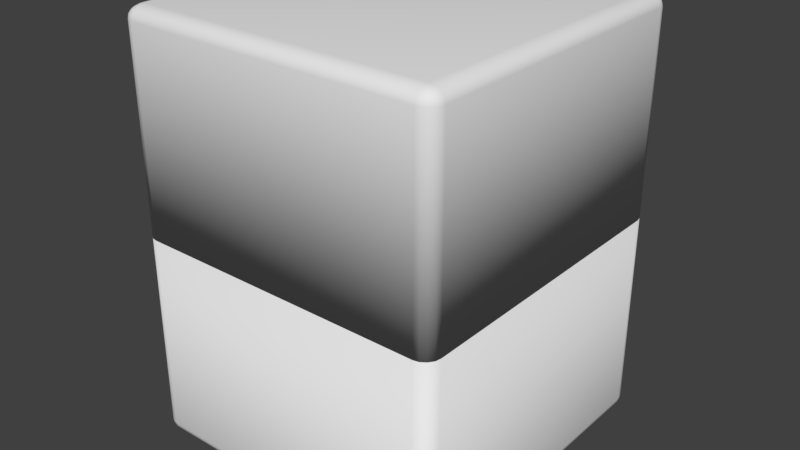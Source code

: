 # Source: stand.blend  (saved by Blender 2.92.15; exported with 4.5.12 LTS)
import bpy
from mathutils import Matrix  # noqa: F401  (used for matrix-valued properties, if any)

bpy.ops.wm.read_factory_settings(use_empty=True)
scene = bpy.context.scene
scene.name = 'Scene'

# ---- collections
col_collection_1 = bpy.data.collections.new('Collection 1'); scene.collection.children.link(col_collection_1)

# ---- world
world_world = bpy.data.worlds.new('World'); scene.world = world_world
world_world.color = (0.05088, 0.05088, 0.05088)
world_world.use_sun_shadow = False
world_world.sun_shadow_jitter_overblur = 0.0
world_world.cycles.sampling_method = 'MANUAL'

# ---- meshes
me_cube_005 = bpy.data.meshes.new('Cube.005')
me_cube_005.from_pydata([(-1.136, -1.2, -3.148e-07), (-1.2, -1.136, -3.148e-07), (-1.161, -1.195, -3.148e-07), (-1.181, -1.181, -3.148e-07), (-1.195, -1.161, -3.148e-07), (-1.136, -1.2, 1.936), (-1.136, -1.136, 2.0), (-1.2, -1.136, 1.936), (-1.136, -1.195, 1.961), (-1.136, -1.181, 1.981), (-1.161, -1.195, 1.936), (-1.161, -1.189, 1.961), (-1.16, -1.178, 1.978), (-1.173, -1.173, 1.973), (-1.161, -1.136, 1.995), (-1.181, -1.136, 1.981), (-1.136, -1.161, 1.995), (-1.161, -1.161, 1.989), (-1.178, -1.16, 1.978), (-1.195, -1.161, 1.936), (-1.181, -1.181, 1.936), (-1.195, -1.136, 1.961), (-1.189, -1.161, 1.961), (-1.178, -1.178, 1.96), (-1.2, 1.136, 8.829e-08), (-1.136, 1.2, 8.829e-08), (-1.195, 1.161, 8.829e-08), (-1.181, 1.181, 8.829e-08), (-1.161, 1.195, 8.829e-08), (-1.136, 1.136, 2.0), (-1.136, 1.2, 1.936), (-1.2, 1.136, 1.936), (-1.136, 1.161, 1.995), (-1.136, 1.181, 1.981), (-1.161, 1.136, 1.995), (-1.161, 1.161, 1.989), (-1.16, 1.178, 1.978), (-1.173, 1.173, 1.973), (-1.161, 1.195, 1.936), (-1.181, 1.181, 1.936), (-1.136, 1.195, 1.961), (-1.161, 1.189, 1.961), (-1.178, 1.178, 1.96), (-1.195, 1.136, 1.961), (-1.181, 1.136, 1.981), (-1.195, 1.161, 1.936), (-1.189, 1.161, 1.961), (-1.178, 1.16, 1.978), (1.2, -1.136, -8.829e-08), (1.136, -1.2, -8.829e-08), (1.195, -1.161, -8.829e-08), (1.181, -1.181, -8.829e-08), (1.161, -1.195, -8.829e-08), (1.136, -1.136, 2.0), (1.136, -1.2, 1.936), (1.2, -1.136, 1.936), (1.136, -1.161, 1.995), (1.136, -1.181, 1.981), (1.161, -1.136, 1.995), (1.161, -1.161, 1.989), (1.16, -1.178, 1.978), (1.173, -1.173, 1.973), (1.161, -1.195, 1.936), (1.181, -1.181, 1.936), (1.136, -1.195, 1.961), (1.161, -1.189, 1.961), (1.178, -1.178, 1.96), (1.195, -1.136, 1.961), (1.181, -1.136, 1.981), (1.195, -1.161, 1.936), (1.189, -1.161, 1.961), (1.178, -1.16, 1.978), (1.136, 1.2, 3.148e-07), (1.2, 1.136, 3.148e-07), (1.161, 1.195, 3.148e-07), (1.181, 1.181, 3.148e-07), (1.195, 1.161, 3.148e-07), (1.136, 1.136, 2.0), (1.2, 1.136, 1.936), (1.136, 1.2, 1.936), (1.161, 1.136, 1.995), (1.181, 1.136, 1.981), (1.136, 1.161, 1.995), (1.161, 1.161, 1.989), (1.178, 1.16, 1.978), (1.173, 1.173, 1.973), (1.195, 1.161, 1.936), (1.181, 1.181, 1.936), (1.195, 1.136, 1.961), (1.189, 1.161, 1.961), (1.178, 1.178, 1.96), (1.136, 1.195, 1.961), (1.136, 1.181, 1.981), (1.161, 1.195, 1.936), (1.161, 1.189, 1.961), (1.16, 1.178, 1.978)], [], [(49, 54, 5, 0), (73, 78, 55, 48), (77, 29, 6, 53), (25, 30, 79, 72), (5, 8, 11, 10), (8, 9, 12, 11), (10, 11, 23, 20), (11, 12, 13, 23), (6, 14, 17, 16), (14, 15, 18, 17), (16, 17, 12, 9), (17, 18, 13, 12), (7, 19, 22, 21), (19, 20, 23, 22), (21, 22, 18, 15), (22, 23, 13, 18), (29, 32, 35, 34), (32, 33, 36, 35), (34, 35, 47, 44), (35, 36, 37, 47), (30, 38, 41, 40), (38, 39, 42, 41), (40, 41, 36, 33), (41, 42, 37, 36), (31, 43, 46, 45), (43, 44, 47, 46), (45, 46, 42, 39), (46, 47, 37, 42), (53, 56, 59, 58), (56, 57, 60, 59), (58, 59, 71, 68), (59, 60, 61, 71), (54, 62, 65, 64), (62, 63, 66, 65), (64, 65, 60, 57), (65, 66, 61, 60), (55, 67, 70, 69), (67, 68, 71, 70), (69, 70, 66, 63), (70, 71, 61, 66), (77, 80, 83, 82), (80, 81, 84, 83), (82, 83, 95, 92), (83, 84, 85, 95), (78, 86, 89, 88), (86, 87, 90, 89), (88, 89, 84, 81), (89, 90, 85, 84), (79, 91, 94, 93), (91, 92, 95, 94), (93, 94, 90, 87), (94, 95, 85, 90), (0, 5, 10, 2), (2, 10, 20, 3), (3, 20, 19, 4), (4, 19, 7, 1), (6, 29, 34, 14), (14, 34, 44, 15), (15, 44, 43, 21), (21, 43, 31, 7), (30, 25, 28, 38), (38, 28, 27, 39), (39, 27, 26, 45), (45, 26, 24, 31), (29, 77, 82, 32), (32, 82, 92, 33), (33, 92, 91, 40), (40, 91, 79, 30), (78, 73, 76, 86), (86, 76, 75, 87), (87, 75, 74, 93), (93, 74, 72, 79), (77, 53, 58, 80), (80, 58, 68, 81), (81, 68, 67, 88), (88, 67, 55, 78), (54, 49, 52, 62), (62, 52, 51, 63), (63, 51, 50, 69), (69, 50, 48, 55), (53, 6, 16, 56), (56, 16, 9, 57), (57, 9, 8, 64), (64, 8, 5, 54), (1, 7, 31, 24)])
me_cube_005.polygons.foreach_set('use_smooth', [True] * 85)
me_cube_005.use_remesh_preserve_volume = False
me_cube_005.use_remesh_preserve_attributes = False
me_cube_005.use_mirror_vertex_groups = False
me_cube_005.update()
me_cube_002 = bpy.data.meshes.new('Cube.002')
me_cube_002.from_pydata([(-1.136, -1.2, 0.0), (-1.2, -1.136, 0.0), (-1.161, -1.195, 0.0), (-1.181, -1.181, 0.0), (-1.195, -1.161, 0.0), (-1.136, -1.2, 1.936), (-1.136, -1.136, 2.0), (-1.2, -1.136, 1.936), (-1.136, -1.195, 1.961), (-1.136, -1.181, 1.981), (-1.161, -1.195, 1.936), (-1.161, -1.189, 1.961), (-1.16, -1.178, 1.978), (-1.173, -1.173, 1.973), (-1.161, -1.136, 1.995), (-1.181, -1.136, 1.981), (-1.136, -1.161, 1.995), (-1.161, -1.161, 1.989), (-1.178, -1.16, 1.978), (-1.195, -1.161, 1.936), (-1.181, -1.181, 1.936), (-1.195, -1.136, 1.961), (-1.189, -1.161, 1.961), (-1.178, -1.178, 1.96), (-1.2, 1.136, 0.0), (-1.136, 1.2, 0.0), (-1.195, 1.161, 0.0), (-1.181, 1.181, 0.0), (-1.161, 1.195, 0.0), (-1.136, 1.136, 2.0), (-1.136, 1.2, 1.936), (-1.2, 1.136, 1.936), (-1.136, 1.161, 1.995), (-1.136, 1.181, 1.981), (-1.161, 1.136, 1.995), (-1.161, 1.161, 1.989), (-1.16, 1.178, 1.978), (-1.173, 1.173, 1.973), (-1.161, 1.195, 1.936), (-1.181, 1.181, 1.936), (-1.136, 1.195, 1.961), (-1.161, 1.189, 1.961), (-1.178, 1.178, 1.96), (-1.195, 1.136, 1.961), (-1.181, 1.136, 1.981), (-1.195, 1.161, 1.936), (-1.189, 1.161, 1.961), (-1.178, 1.16, 1.978), (1.2, -1.136, 0.0), (1.136, -1.2, 0.0), (1.195, -1.161, 0.0), (1.181, -1.181, 0.0), (1.161, -1.195, 0.0), (1.136, -1.136, 2.0), (1.136, -1.2, 1.936), (1.2, -1.136, 1.936), (1.136, -1.161, 1.995), (1.136, -1.181, 1.981), (1.161, -1.136, 1.995), (1.161, -1.161, 1.989), (1.16, -1.178, 1.978), (1.173, -1.173, 1.973), (1.161, -1.195, 1.936), (1.181, -1.181, 1.936), (1.136, -1.195, 1.961), (1.161, -1.189, 1.961), (1.178, -1.178, 1.96), (1.195, -1.136, 1.961), (1.181, -1.136, 1.981), (1.195, -1.161, 1.936), (1.189, -1.161, 1.961), (1.178, -1.16, 1.978), (1.136, 1.2, 0.0), (1.2, 1.136, 0.0), (1.161, 1.195, 0.0), (1.181, 1.181, 0.0), (1.195, 1.161, 0.0), (1.136, 1.136, 2.0), (1.2, 1.136, 1.936), (1.136, 1.2, 1.936), (1.161, 1.136, 1.995), (1.181, 1.136, 1.981), (1.136, 1.161, 1.995), (1.161, 1.161, 1.989), (1.178, 1.16, 1.978), (1.173, 1.173, 1.973), (1.195, 1.161, 1.936), (1.181, 1.181, 1.936), (1.195, 1.136, 1.961), (1.189, 1.161, 1.961), (1.178, 1.178, 1.96), (1.136, 1.195, 1.961), (1.136, 1.181, 1.981), (1.161, 1.195, 1.936), (1.161, 1.189, 1.961), (1.16, 1.178, 1.978)], [], [(49, 54, 5, 0), (73, 78, 55, 48), (77, 29, 6, 53), (25, 30, 79, 72), (5, 8, 11, 10), (8, 9, 12, 11), (10, 11, 23, 20), (11, 12, 13, 23), (6, 14, 17, 16), (14, 15, 18, 17), (16, 17, 12, 9), (17, 18, 13, 12), (7, 19, 22, 21), (19, 20, 23, 22), (21, 22, 18, 15), (22, 23, 13, 18), (29, 32, 35, 34), (32, 33, 36, 35), (34, 35, 47, 44), (35, 36, 37, 47), (30, 38, 41, 40), (38, 39, 42, 41), (40, 41, 36, 33), (41, 42, 37, 36), (31, 43, 46, 45), (43, 44, 47, 46), (45, 46, 42, 39), (46, 47, 37, 42), (53, 56, 59, 58), (56, 57, 60, 59), (58, 59, 71, 68), (59, 60, 61, 71), (54, 62, 65, 64), (62, 63, 66, 65), (64, 65, 60, 57), (65, 66, 61, 60), (55, 67, 70, 69), (67, 68, 71, 70), (69, 70, 66, 63), (70, 71, 61, 66), (77, 80, 83, 82), (80, 81, 84, 83), (82, 83, 95, 92), (83, 84, 85, 95), (78, 86, 89, 88), (86, 87, 90, 89), (88, 89, 84, 81), (89, 90, 85, 84), (79, 91, 94, 93), (91, 92, 95, 94), (93, 94, 90, 87), (94, 95, 85, 90), (0, 5, 10, 2), (2, 10, 20, 3), (3, 20, 19, 4), (4, 19, 7, 1), (6, 29, 34, 14), (14, 34, 44, 15), (15, 44, 43, 21), (21, 43, 31, 7), (30, 25, 28, 38), (38, 28, 27, 39), (39, 27, 26, 45), (45, 26, 24, 31), (29, 77, 82, 32), (32, 82, 92, 33), (33, 92, 91, 40), (40, 91, 79, 30), (78, 73, 76, 86), (86, 76, 75, 87), (87, 75, 74, 93), (93, 74, 72, 79), (77, 53, 58, 80), (80, 58, 68, 81), (81, 68, 67, 88), (88, 67, 55, 78), (54, 49, 52, 62), (62, 52, 51, 63), (63, 51, 50, 69), (69, 50, 48, 55), (53, 6, 16, 56), (56, 16, 9, 57), (57, 9, 8, 64), (64, 8, 5, 54), (1, 7, 31, 24)])
me_cube_002.polygons.foreach_set('use_smooth', [True] * 85)
me_cube_002.use_remesh_preserve_volume = False
me_cube_002.use_remesh_preserve_attributes = False
me_cube_002.use_mirror_vertex_groups = False
me_cube_002.update()

# ---- objects
ob_cube_002 = bpy.data.objects.new('Cube.002', me_cube_005)
ob_cube_001 = bpy.data.objects.new('Cube.001', me_cube_002)

# ---- transforms, parenting, visibility, modifiers, constraints
ob_cube_002.location = (0.0, 0.0, 0.8)
ob_cube_002.rotation_euler = (-2.687e-07, -3.142, 2.029e-14)
ob_cube_002.scale = (0.5, 0.5, 0.4)
ob_cube_002.lineart.crease_threshold = 0.0
_m = ob_cube_002.modifiers.new('Solidify', 'SOLIDIFY')
_m.thickness = 0.06
_m.offset = 1.0
_m.use_even_offset = True
_m.nonmanifold_thickness_mode = 'FIXED'
_m.nonmanifold_merge_threshold = 0.0003
ob_cube_001.location = (0.0, 0.0, 0.8)
ob_cube_001.scale = (0.5, 0.5, 0.4)
ob_cube_001.lineart.crease_threshold = 0.0
_m = ob_cube_001.modifiers.new('Solidify', 'SOLIDIFY')
_m.thickness = 0.06
_m.offset = 1.0
_m.use_even_offset = True
_m.nonmanifold_thickness_mode = 'FIXED'
_m.nonmanifold_merge_threshold = 0.0003

# ---- collection membership
col_collection_1.objects.link(ob_cube_002)
col_collection_1.objects.link(ob_cube_001)

# ---- scene / render settings (as saved in the file)
scene.frame_start = 1; scene.frame_end = 250; scene.frame_set(0)
scene.render.engine = 'BLENDER_EEVEE_NEXT'
scene.render.resolution_percentage = 50
scene.render.dither_intensity = 0.0
scene.cycles.use_denoising = False
scene.cycles.samples = 128
scene.cycles.sampling_pattern = 'TABULATED_SOBOL'
scene.cycles.use_adaptive_sampling = False
scene.cycles.use_light_tree = False
scene.cycles.blur_glossy = 0.0
scene.cycles.sample_clamp_indirect = 0.0
scene.view_settings.view_transform = 'Standard'
bpy.context.view_layer.update()

# ---- added for rendering (the .blend has no active camera and no usable light): camera, sun
cam_auto = bpy.data.cameras.new('AutoCamera')
cam_auto.lens = 50.0
cam_auto.sensor_width = 36.0
cam_auto.clip_end = 1000.0
ob_auto_camera = bpy.data.objects.new('AutoCamera', cam_auto)
scene.collection.objects.link(ob_auto_camera)
ob_auto_camera.location = (2.24567, -2.69481, 2.59654)
ob_auto_camera.rotation_euler = (1.09748, -7.21219e-08, 0.694738)
scene.camera = ob_auto_camera
light_auto_sun = bpy.data.lights.new('AutoSun', 'SUN')
light_auto_sun.energy = 3.0
light_auto_sun.angle = 0.0523599
ob_auto_sun = bpy.data.objects.new('AutoSun', light_auto_sun)
scene.collection.objects.link(ob_auto_sun)
ob_auto_sun.rotation_euler = (0.872665, 0.174533, 0.523599)
bpy.context.view_layer.update()
